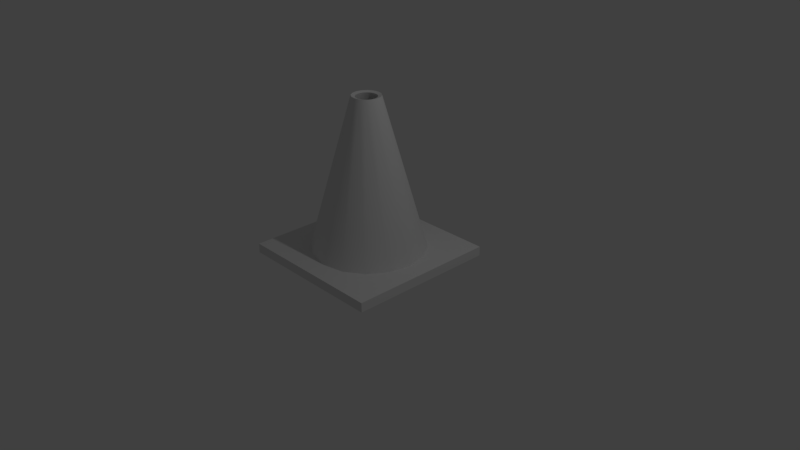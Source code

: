# Source: add_Cone.blend  (saved by Blender 2.79.0; exported with 4.5.12 LTS)
import bpy
from mathutils import Matrix  # noqa: F401  (used for matrix-valued properties, if any)

bpy.ops.wm.read_factory_settings(use_empty=True)
scene = bpy.context.scene
scene.name = 'Scene'

# ---- collections
col_collection_1 = bpy.data.collections.new('Collection 1'); scene.collection.children.link(col_collection_1)

# ---- world
world_world = bpy.data.worlds.new('World'); scene.world = world_world
world_world.color = (0.05088, 0.05088, 0.05088)
world_world.use_sun_shadow = False
world_world.sun_shadow_jitter_overblur = 0.0
world_world.cycles.sampling_method = 'MANUAL'

# ---- cameras
cam_camera = bpy.data.cameras.new('Camera')
cam_camera.clip_end = 100.0
cam_camera.lens = 35.0
cam_camera.sensor_width = 32.0
cam_camera.sensor_height = 18.0
cam_camera.ortho_scale = 7.314
cam_camera.dof.focus_distance = 0.0
cam_camera.dof.aperture_fstop = 128.0

# ---- lights
light_lamp = bpy.data.lights.new('Lamp', 'POINT')
light_lamp.transmission_factor = 0.0
light_lamp.cutoff_distance = 30.0
light_lamp.energy = 100.0
light_lamp.shadow_buffer_clip_start = 1.001
light_lamp.shadow_soft_size = 0.1
light_lamp.shadow_maximum_resolution = 0.006
light_lamp.use_absolute_resolution = True

# ---- meshes
me_cube_001 = bpy.data.meshes.new('Cube.001')
me_cube_001.from_pydata([(-1.0, -1.0, 0.0), (-1.0, -1.0, 0.125), (-1.0, 1.0, 0.0), (-1.0, 1.0, 0.125), (1.0, -1.0, 0.0), (1.0, -1.0, 0.125), (1.0, 1.0, 0.0), (1.0, 1.0, 0.125), (-0.287, -0.6929, 0.125), (-0.287, -0.6929, -2.98e-08), (0.287, -0.6929, 0.125), (0.287, -0.6929, -2.98e-08), (-0.5303, -0.5303, 0.125), (-0.5303, -0.5303, 0.0), (1.132e-07, -0.75, 0.125), (1.132e-07, -0.75, -2.98e-08), (0.5303, -0.5303, 0.125), (0.5303, -0.5303, -2.98e-08), (-0.6929, -0.287, 0.125), (-0.6929, -0.287, -2.98e-08), (0.6929, -0.287, 0.125), (0.6929, -0.287, -2.98e-08), (0.75, -3.278e-08, 0.125), (0.75, -3.278e-08, -2.98e-08), (-0.75, 8.944e-09, 0.125), (-0.75, 8.944e-09, -2.98e-08), (0.6929, 0.287, 0.125), (0.6929, 0.287, -2.98e-08), (-0.6929, 0.287, 0.125), (-0.6929, 0.287, -2.98e-08), (0.5303, 0.5303, 0.125), (0.5303, 0.5303, 0.0), (-0.5303, 0.5303, 0.125), (-0.5303, 0.5303, -2.98e-08), (0.287, 0.6929, 0.125), (0.287, 0.6929, -2.98e-08), (0.0, 0.75, 0.125), (0.0, 0.75, -2.98e-08), (-0.287, 0.6929, 0.125), (-0.287, 0.6929, -2.98e-08), (0.0, 0.75, 0.125), (3.632e-08, 0.1875, 2.125), (0.287, 0.6929, 0.125), (0.07175, 0.1732, 2.125), (0.5303, 0.5303, 0.125), (0.1326, 0.1326, 2.125), (0.6929, 0.287, 0.125), (0.1732, 0.07175, 2.125), (0.75, -3.278e-08, 0.125), (0.1875, 1.86e-10, 2.125), (0.6929, -0.287, 0.125), (0.1732, -0.07175, 2.125), (0.5303, -0.5303, 0.125), (0.1326, -0.1326, 2.125), (0.287, -0.6929, 0.125), (0.07175, -0.1732, 2.125), (1.132e-07, -0.75, 0.125), (6.463e-08, -0.1875, 2.125), (-0.287, -0.6929, 0.125), (-0.07175, -0.1732, 2.125), (-0.5303, -0.5303, 0.125), (-0.1326, -0.1326, 2.125), (-0.6929, -0.287, 0.125), (-0.1732, -0.07175, 2.125), (-0.75, 8.944e-09, 0.125), (-0.1875, 1.062e-08, 2.125), (-0.6929, 0.287, 0.125), (-0.1732, 0.07175, 2.125), (-0.5303, 0.5303, 0.125), (-0.1326, 0.1326, 2.125), (-0.287, 0.6929, 0.125), (-0.07175, 0.1732, 2.125), (0.0, 0.7019, 0.1115), (3.632e-08, 0.1394, 2.111), (0.2686, 0.6484, 0.1115), (0.05333, 0.1288, 2.111), (0.4963, 0.4963, 0.1115), (0.09855, 0.09855, 2.111), (0.6484, 0.2686, 0.1115), (0.1288, 0.05333, 2.111), (0.7019, -3.278e-08, 0.1115), (0.1394, 1.86e-10, 2.111), (0.6484, -0.2686, 0.1115), (0.1288, -0.05333, 2.111), (0.4963, -0.4963, 0.1115), (0.09855, -0.09855, 2.111), (0.2686, -0.6484, 0.1115), (0.05333, -0.1288, 2.111), (1.132e-07, -0.7019, 0.1115), (6.463e-08, -0.1394, 2.111), (-0.2686, -0.6484, 0.1115), (-0.05333, -0.1288, 2.111), (-0.4963, -0.4963, 0.1115), (-0.09855, -0.09855, 2.111), (-0.6484, -0.2686, 0.1115), (-0.1288, -0.05333, 2.111), (-0.7019, 8.944e-09, 0.1115), (-0.1394, 1.062e-08, 2.111), (-0.6484, 0.2686, 0.1115), (-0.1288, 0.05333, 2.111), (-0.4963, 0.4963, 0.1115), (-0.09855, 0.09855, 2.111), (-0.2686, 0.6484, 0.1115), (-0.05333, 0.1288, 2.111)], [], [(0, 1, 3, 2), (2, 3, 7, 6), (6, 7, 5, 4), (4, 5, 1, 0), (2, 6, 4, 23, 27, 31, 35, 37, 39, 33, 29, 25), (7, 22, 20, 16, 10, 14, 8, 12, 18, 24, 1, 5), (22, 23, 21, 20), (28, 29, 33, 32), (18, 19, 25, 24), (8, 9, 13, 12), (34, 35, 31, 30), (32, 33, 39, 38), (10, 11, 15, 14), (30, 31, 27, 26), (38, 39, 37, 36), (25, 19, 13, 9, 15, 11, 17, 21, 23, 4, 0, 2), (12, 13, 19, 18), (24, 25, 29, 28), (26, 27, 23, 22), (36, 37, 35, 34), (20, 21, 17, 16), (14, 15, 9, 8), (16, 17, 11, 10), (1, 24, 28, 32, 38, 36, 34, 30, 26, 22, 7, 3), (40, 41, 43, 42), (42, 43, 45, 44), (44, 45, 47, 46), (46, 47, 49, 48), (48, 49, 51, 50), (50, 51, 53, 52), (52, 53, 55, 54), (54, 55, 57, 56), (56, 57, 59, 58), (58, 59, 61, 60), (60, 61, 63, 62), (62, 63, 65, 64), (64, 65, 67, 66), (66, 67, 69, 68), (68, 69, 71, 70), (70, 71, 41, 40), (72, 74, 75, 73), (74, 76, 77, 75), (76, 78, 79, 77), (78, 80, 81, 79), (80, 82, 83, 81), (82, 84, 85, 83), (84, 86, 87, 85), (86, 88, 89, 87), (88, 90, 91, 89), (90, 92, 93, 91), (92, 94, 95, 93), (94, 96, 97, 95), (96, 98, 99, 97), (98, 100, 101, 99), (100, 102, 103, 101), (102, 72, 73, 103), (40, 42, 74, 72), (43, 41, 73, 75), (42, 44, 76, 74), (45, 43, 75, 77), (44, 46, 78, 76), (47, 45, 77, 79), (46, 48, 80, 78), (49, 47, 79, 81), (48, 50, 82, 80), (51, 49, 81, 83), (50, 52, 84, 82), (53, 51, 83, 85), (52, 54, 86, 84), (55, 53, 85, 87), (54, 56, 88, 86), (57, 55, 87, 89), (56, 58, 90, 88), (59, 57, 89, 91), (58, 60, 92, 90), (61, 59, 91, 93), (60, 62, 94, 92), (63, 61, 93, 95), (62, 64, 96, 94), (65, 63, 95, 97), (64, 66, 98, 96), (67, 65, 97, 99), (66, 68, 100, 98), (69, 67, 99, 101), (68, 70, 102, 100), (71, 69, 101, 103), (70, 40, 72, 102), (41, 71, 103, 73)])
me_cube_001.polygons.foreach_set('use_smooth', [0, 0, 0, 0, 0, 0, 1, 1, 1, 1, 1, 1, 1, 1, 1, 0, 1, 1, 1, 1, 1, 1, 1, 0, 1, 1, 1, 1, 1, 1, 1, 1, 1, 1, 1, 1, 1, 1, 1, 1, 1, 1, 1, 1, 1, 1, 1, 1, 1, 1, 1, 1, 1, 1, 1, 1, 1, 1, 1, 1, 1, 1, 1, 1, 1, 1, 1, 1, 1, 1, 1, 1, 1, 1, 1, 1, 1, 1, 1, 1, 1, 1, 1, 1, 1, 1, 1, 1])
_k = set([(40, 42), (40, 70), (41, 43), (41, 71), (42, 44), (43, 45), (44, 46), (45, 47), (46, 48), (47, 49), (48, 50), (49, 51), (50, 52), (51, 53), (52, 54), (53, 55), (54, 56), (55, 57), (56, 58), (57, 59), (58, 60), (59, 61), (60, 62), (61, 63), (62, 64), (63, 65), (64, 66), (65, 67), (66, 68), (67, 69), (68, 70), (69, 71), (72, 74), (72, 102), (73, 75), (73, 103), (74, 76), (75, 77), (76, 78), (77, 79), (78, 80), (79, 81), (80, 82), (81, 83), (82, 84), (83, 85), (84, 86), (85, 87), (86, 88), (87, 89), (88, 90), (89, 91), (90, 92), (91, 93), (92, 94), (93, 95), (94, 96), (95, 97), (96, 98), (97, 99), (98, 100), (99, 101), (100, 102), (101, 103)])
me_cube_001.attributes.new('sharp_edge', 'BOOLEAN', 'EDGE').data.foreach_set('value', [ (min(e.vertices), max(e.vertices)) in _k for e in me_cube_001.edges])
_k = {(41, 43): 1.0, (43, 45): 1.0, (45, 47): 1.0, (47, 49): 1.0, (49, 51): 1.0, (51, 53): 1.0, (53, 55): 1.0, (55, 57): 1.0, (57, 59): 1.0, (59, 61): 1.0, (61, 63): 1.0, (63, 65): 1.0, (65, 67): 1.0, (67, 69): 1.0, (69, 71): 1.0, (41, 71): 1.0, (73, 75): 1.0, (75, 77): 1.0, (77, 79): 1.0, (79, 81): 1.0, (81, 83): 1.0, (83, 85): 1.0, (85, 87): 1.0, (87, 89): 1.0, (89, 91): 1.0, (91, 93): 1.0, (93, 95): 1.0, (95, 97): 1.0, (97, 99): 1.0, (99, 101): 1.0, (101, 103): 1.0, (73, 103): 1.0}
me_cube_001.attributes.new('crease_edge', 'FLOAT', 'EDGE').data.foreach_set('value', [_k.get((min(e.vertices), max(e.vertices)), 0.0) for e in me_cube_001.edges])
me_cube_001.use_remesh_preserve_volume = False
me_cube_001.use_remesh_preserve_attributes = False
me_cube_001.use_mirror_vertex_groups = False
me_cube_001.update()

# ---- objects
ob_cube = bpy.data.objects.new('Cube', me_cube_001)
ob_lamp = bpy.data.objects.new('Lamp', light_lamp)
ob_camera = bpy.data.objects.new('Camera', cam_camera)

# ---- transforms, parenting, visibility, modifiers, constraints
ob_cube.location = (0.0, 4.0, 0.0)
ob_cube.lineart.crease_threshold = 0.0
ob_lamp.location = (4.076, 5.005, 5.904)
ob_lamp.rotation_euler = (0.6503, 0.05522, 1.866)
ob_lamp.lock_rotations_4d = False
ob_lamp.empty_display_type = 'ARROWS'
ob_lamp.color = (0.0, 0.0, 0.0, 0.0)
ob_lamp.lineart.crease_threshold = 0.0
ob_camera.location = (7.481, -2.508, 5.344)
ob_camera.rotation_euler = (1.109, 0.0, 0.8149)
ob_camera.lock_rotations_4d = False
ob_camera.empty_display_type = 'ARROWS'
ob_camera.color = (0.0, 0.0, 0.0, 0.0)
ob_camera.display_type = 'WIRE'
ob_camera.lineart.crease_threshold = 0.0

# ---- collection membership
col_collection_1.objects.link(ob_cube)
col_collection_1.objects.link(ob_lamp)
col_collection_1.objects.link(ob_camera)

# ---- scene / render settings (as saved in the file)
scene.camera = ob_camera
scene.frame_start = 1; scene.frame_end = 250; scene.frame_set(1)
scene.render.engine = 'BLENDER_EEVEE_NEXT'
scene.render.dither_intensity = 0.0
scene.cycles.use_denoising = False
scene.cycles.samples = 128
scene.cycles.sampling_pattern = 'TABULATED_SOBOL'
scene.cycles.use_adaptive_sampling = False
scene.cycles.use_light_tree = False
scene.cycles.blur_glossy = 0.0
scene.cycles.sample_clamp_indirect = 0.0
scene.view_settings.view_transform = 'Standard'
bpy.context.view_layer.update()
